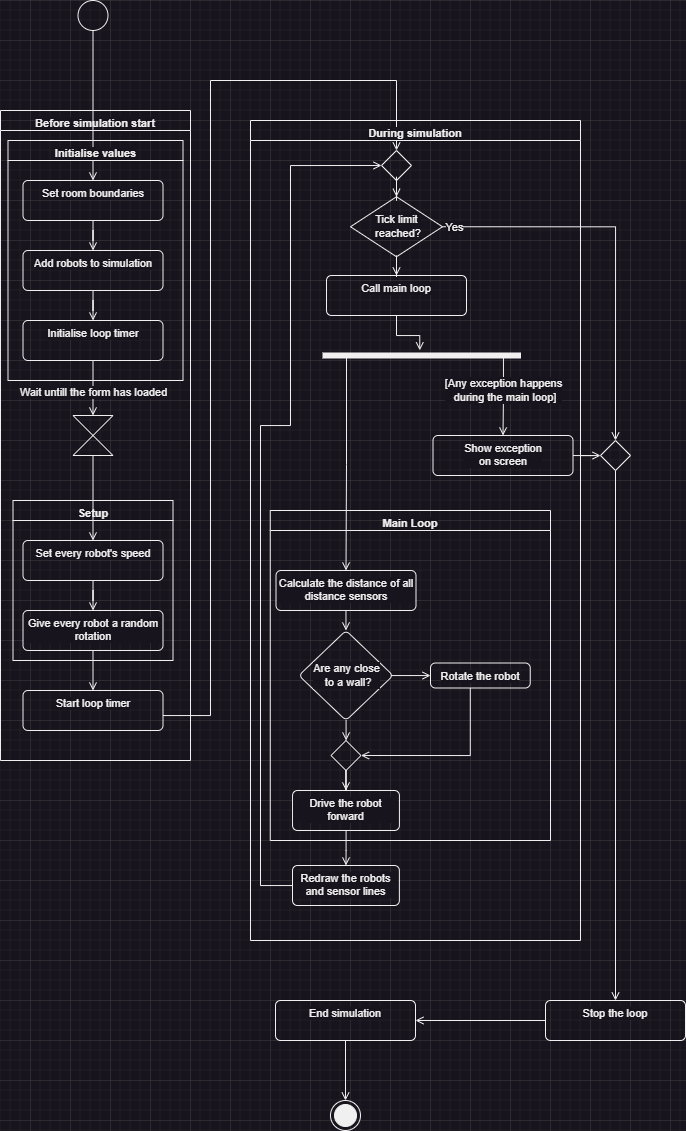

The diagram above was exported from draw.io. Its source (the exported page's mxGraphModel, read from the mxfile embedded in the PNG):
<mxGraphModel dx="3086" dy="1642" grid="1" gridSize="10" guides="1" tooltips="1" connect="1" arrows="1" fold="1" page="0" pageScale="1" pageWidth="827" pageHeight="1169" math="0" shadow="0">
  <root>
    <mxCell id="0" />
    <mxCell id="1" parent="0" />
    <mxCell id="2" value="" style="group" vertex="1" connectable="0" parent="1">
      <mxGeometry x="-1190" y="320" width="685" height="1130" as="geometry" />
    </mxCell>
    <mxCell id="3" value="" style="ellipse;html=1;shape=endState;fillColor=strokeColor;pointerEvents=0;align=center;verticalAlign=top;fontFamily=Helvetica;fontSize=11;fontColor=default;labelBackgroundColor=default;" vertex="1" parent="2">
      <mxGeometry x="330" y="1100" width="30" height="30" as="geometry" />
    </mxCell>
    <mxCell id="4" value="" style="edgeStyle=orthogonalEdgeStyle;shape=connector;rounded=0;orthogonalLoop=1;jettySize=auto;html=1;strokeColor=default;align=center;verticalAlign=middle;fontFamily=Helvetica;fontSize=11;fontColor=default;labelBackgroundColor=default;endArrow=open;endFill=0;" edge="1" parent="2" source="5" target="59">
      <mxGeometry relative="1" as="geometry" />
    </mxCell>
    <mxCell id="5" value="Stop the loop" style="html=1;align=center;verticalAlign=top;rounded=1;absoluteArcSize=1;arcSize=10;dashed=0;whiteSpace=wrap;pointerEvents=0;fontFamily=Helvetica;fontSize=11;fontColor=default;labelBackgroundColor=default;fillColor=none;gradientColor=none;container=0;" vertex="1" parent="2">
      <mxGeometry x="545" y="1000" width="140" height="40" as="geometry" />
    </mxCell>
    <mxCell id="6" style="edgeStyle=orthogonalEdgeStyle;shape=connector;rounded=0;orthogonalLoop=1;jettySize=auto;html=1;strokeColor=default;align=center;verticalAlign=middle;fontFamily=Helvetica;fontSize=11;fontColor=default;labelBackgroundColor=default;endArrow=open;endFill=0;exitX=1;exitY=0.5;exitDx=0;exitDy=0;entryX=0.5;entryY=0;entryDx=0;entryDy=0;" edge="1" parent="2" source="20" target="61">
      <mxGeometry relative="1" as="geometry">
        <Array as="points">
          <mxPoint x="615" y="226" />
        </Array>
      </mxGeometry>
    </mxCell>
    <mxCell id="7" value="&lt;div&gt;Yes&lt;/div&gt;" style="edgeLabel;html=1;align=center;verticalAlign=middle;resizable=0;points=[];pointerEvents=0;fontFamily=Helvetica;fontSize=11;fontColor=default;labelBackgroundColor=default;fillColor=none;gradientColor=none;" vertex="1" connectable="0" parent="6">
      <mxGeometry x="-0.9772" y="1" relative="1" as="geometry">
        <mxPoint x="7" y="1" as="offset" />
      </mxGeometry>
    </mxCell>
    <mxCell id="8" value="Before simulation start" style="swimlane;startSize=20;whiteSpace=wrap;html=1;pointerEvents=0;align=center;verticalAlign=top;fontFamily=Helvetica;fontSize=11;fontColor=default;labelBackgroundColor=default;fillColor=none;gradientColor=none;container=0;" vertex="1" parent="2">
      <mxGeometry y="110" width="190" height="650" as="geometry" />
    </mxCell>
    <mxCell id="9" value="Setup" style="swimlane;startSize=20;whiteSpace=wrap;html=1;pointerEvents=0;align=center;verticalAlign=top;fontFamily=Helvetica;fontSize=11;fontColor=default;labelBackgroundColor=default;fillColor=none;gradientColor=none;container=0;" vertex="1" parent="8">
      <mxGeometry x="12.5" y="390" width="160" height="160" as="geometry" />
    </mxCell>
    <mxCell id="10" value="Set every robot's speed" style="html=1;align=center;verticalAlign=top;rounded=1;absoluteArcSize=1;arcSize=10;dashed=0;whiteSpace=wrap;pointerEvents=0;fontFamily=Helvetica;fontSize=11;fontColor=default;labelBackgroundColor=default;fillColor=none;gradientColor=none;container=0;" vertex="1" parent="9">
      <mxGeometry x="10" y="40" width="140" height="40" as="geometry" />
    </mxCell>
    <mxCell id="11" value="Give every robot a random rotation" style="html=1;align=center;verticalAlign=top;rounded=1;absoluteArcSize=1;arcSize=10;dashed=0;whiteSpace=wrap;pointerEvents=0;fontFamily=Helvetica;fontSize=11;fontColor=default;labelBackgroundColor=default;fillColor=none;gradientColor=none;container=0;" vertex="1" parent="9">
      <mxGeometry x="10" y="110" width="140" height="40" as="geometry" />
    </mxCell>
    <mxCell id="12" value="" style="edgeStyle=orthogonalEdgeStyle;shape=connector;rounded=0;orthogonalLoop=1;jettySize=auto;html=1;strokeColor=default;align=center;verticalAlign=middle;fontFamily=Helvetica;fontSize=11;fontColor=default;labelBackgroundColor=default;endArrow=open;endFill=0;" edge="1" parent="9" source="10" target="11">
      <mxGeometry relative="1" as="geometry" />
    </mxCell>
    <mxCell id="13" value="Start loop timer" style="html=1;align=center;verticalAlign=top;rounded=1;absoluteArcSize=1;arcSize=10;dashed=0;whiteSpace=wrap;pointerEvents=0;fontFamily=Helvetica;fontSize=11;fontColor=default;labelBackgroundColor=default;fillColor=none;gradientColor=none;container=0;" vertex="1" parent="8">
      <mxGeometry x="22.5" y="580" width="140" height="40" as="geometry" />
    </mxCell>
    <mxCell id="14" value="" style="edgeStyle=orthogonalEdgeStyle;shape=connector;rounded=0;orthogonalLoop=1;jettySize=auto;html=1;strokeColor=default;align=center;verticalAlign=middle;fontFamily=Helvetica;fontSize=11;fontColor=default;labelBackgroundColor=default;endArrow=open;endFill=0;" edge="1" parent="8" source="11" target="13">
      <mxGeometry relative="1" as="geometry" />
    </mxCell>
    <mxCell id="15" style="edgeStyle=orthogonalEdgeStyle;shape=connector;rounded=0;orthogonalLoop=1;jettySize=auto;html=1;strokeColor=default;align=center;verticalAlign=middle;fontFamily=Helvetica;fontSize=11;fontColor=default;labelBackgroundColor=default;endArrow=open;endFill=0;" edge="1" parent="2" source="17" target="54">
      <mxGeometry relative="1" as="geometry" />
    </mxCell>
    <mxCell id="16" value="" style="edgeStyle=orthogonalEdgeStyle;shape=connector;rounded=0;orthogonalLoop=1;jettySize=auto;html=1;strokeColor=default;align=center;verticalAlign=middle;fontFamily=Helvetica;fontSize=11;fontColor=default;labelBackgroundColor=default;endArrow=open;endFill=0;entryX=0.5;entryY=0;entryDx=0;entryDy=0;" edge="1" parent="2" source="13" target="47">
      <mxGeometry relative="1" as="geometry">
        <mxPoint x="340" y="150" as="targetPoint" />
        <Array as="points">
          <mxPoint x="210" y="715" />
          <mxPoint x="210" y="80" />
          <mxPoint x="396" y="80" />
          <mxPoint x="396" y="150" />
        </Array>
      </mxGeometry>
    </mxCell>
    <mxCell id="17" value="" style="ellipse;pointerEvents=0;align=center;verticalAlign=top;fontFamily=Helvetica;fontSize=11;fontColor=default;labelBackgroundColor=default;fillColor=none;gradientColor=none;container=0;" vertex="1" parent="2">
      <mxGeometry x="77.5" width="30" height="30" as="geometry" />
    </mxCell>
    <mxCell id="18" value="During simulation" style="swimlane;startSize=20;whiteSpace=wrap;html=1;pointerEvents=0;align=center;verticalAlign=top;fontFamily=Helvetica;fontSize=11;fontColor=default;labelBackgroundColor=default;fillColor=none;gradientColor=none;container=0;glass=0;" vertex="1" parent="2">
      <mxGeometry x="250" y="120" width="330" height="820" as="geometry" />
    </mxCell>
    <mxCell id="19" value="" style="group" vertex="1" connectable="0" parent="18">
      <mxGeometry x="100" y="76.25" width="92" height="60" as="geometry" />
    </mxCell>
    <mxCell id="20" value="&#10;Has the tick&#10; reached its limit?" style="rhombus;pointerEvents=0;align=center;verticalAlign=top;fontFamily=Helvetica;fontSize=11;fontColor=none;labelBackgroundColor=default;fillColor=none;gradientColor=none;whiteSpace=wrap;shadow=0;noLabel=1;" vertex="1" parent="19">
      <mxGeometry width="92" height="60" as="geometry" />
    </mxCell>
    <mxCell id="21" value="Tick limit&lt;div&gt;&amp;nbsp;reached?&lt;/div&gt;" style="text;html=1;align=center;verticalAlign=middle;resizable=0;points=[];autosize=1;strokeColor=none;fillColor=none;fontFamily=Helvetica;fontSize=11;fontColor=default;labelBackgroundColor=default;" vertex="1" parent="19">
      <mxGeometry x="11" y="10" width="70" height="40" as="geometry" />
    </mxCell>
    <mxCell id="22" value="Call main loop" style="html=1;align=center;verticalAlign=top;rounded=1;absoluteArcSize=1;arcSize=10;dashed=0;whiteSpace=wrap;pointerEvents=0;fontFamily=Helvetica;fontSize=11;fontColor=default;labelBackgroundColor=default;fillColor=none;gradientColor=none;container=0;" vertex="1" parent="18">
      <mxGeometry x="76" y="155" width="140" height="40" as="geometry" />
    </mxCell>
    <mxCell id="23" value="" style="edgeStyle=orthogonalEdgeStyle;shape=connector;rounded=0;orthogonalLoop=1;jettySize=auto;html=1;strokeColor=default;align=center;verticalAlign=middle;fontFamily=Helvetica;fontSize=11;fontColor=default;labelBackgroundColor=default;endArrow=open;endFill=0;" edge="1" parent="18" source="20" target="22">
      <mxGeometry relative="1" as="geometry" />
    </mxCell>
    <mxCell id="24" value="Main Loop" style="swimlane;startSize=20;whiteSpace=wrap;html=1;pointerEvents=0;align=center;verticalAlign=top;fontFamily=Helvetica;fontSize=11;fontColor=default;labelBackgroundColor=default;fillColor=none;gradientColor=none;" vertex="1" parent="18">
      <mxGeometry x="19.75" y="390" width="280.25" height="330" as="geometry">
        <mxRectangle x="19.75" y="390" width="60" height="30" as="alternateBounds" />
      </mxGeometry>
    </mxCell>
    <mxCell id="25" value="" style="edgeStyle=orthogonalEdgeStyle;shape=connector;rounded=0;orthogonalLoop=1;jettySize=auto;html=1;strokeColor=default;align=center;verticalAlign=middle;fontFamily=Helvetica;fontSize=11;fontColor=default;labelBackgroundColor=default;endArrow=open;endFill=0;" edge="1" parent="24" source="26" target="28">
      <mxGeometry relative="1" as="geometry" />
    </mxCell>
    <mxCell id="26" value="Calculate the distance of all distance sensors" style="html=1;align=center;verticalAlign=top;rounded=1;absoluteArcSize=1;arcSize=10;dashed=0;whiteSpace=wrap;pointerEvents=0;fontFamily=Helvetica;fontSize=11;fontColor=default;labelBackgroundColor=default;fillColor=none;gradientColor=none;container=0;" vertex="1" parent="24">
      <mxGeometry x="5.75" y="60" width="140" height="40" as="geometry" />
    </mxCell>
    <mxCell id="27" value="" style="group" vertex="1" connectable="0" parent="24">
      <mxGeometry x="28.62" y="120" width="94.25" height="90" as="geometry" />
    </mxCell>
    <mxCell id="28" value="" style="rhombus;whiteSpace=wrap;html=1;fontSize=11;verticalAlign=top;fillColor=none;rounded=1;arcSize=10;dashed=0;pointerEvents=0;labelBackgroundColor=default;gradientColor=none;" vertex="1" parent="27">
      <mxGeometry width="94.25" height="90" as="geometry" />
    </mxCell>
    <mxCell id="29" value="Are any close&lt;div&gt;&amp;nbsp;to a wall?&lt;/div&gt;" style="text;html=1;align=center;verticalAlign=middle;resizable=0;points=[];autosize=1;strokeColor=none;fillColor=none;fontFamily=Helvetica;fontSize=11;fontColor=default;labelBackgroundColor=default;" vertex="1" parent="27">
      <mxGeometry x="2.1300000000000026" y="25" width="90" height="40" as="geometry" />
    </mxCell>
    <mxCell id="30" style="edgeStyle=orthogonalEdgeStyle;shape=connector;rounded=0;orthogonalLoop=1;jettySize=auto;html=1;entryX=1;entryY=0.5;entryDx=0;entryDy=0;strokeColor=default;align=center;verticalAlign=middle;fontFamily=Helvetica;fontSize=11;fontColor=default;labelBackgroundColor=default;endArrow=open;endFill=0;" edge="1" parent="24" source="31" target="34">
      <mxGeometry relative="1" as="geometry">
        <Array as="points">
          <mxPoint x="200" y="245" />
        </Array>
      </mxGeometry>
    </mxCell>
    <mxCell id="31" value="Rotate the robot" style="html=1;align=center;verticalAlign=top;rounded=1;absoluteArcSize=1;arcSize=10;dashed=0;whiteSpace=wrap;pointerEvents=0;fontFamily=Helvetica;fontSize=11;fontColor=default;labelBackgroundColor=default;fillColor=none;gradientColor=none;container=0;" vertex="1" parent="24">
      <mxGeometry x="160.25" y="152.5" width="99.75" height="25" as="geometry" />
    </mxCell>
    <mxCell id="32" style="edgeStyle=orthogonalEdgeStyle;shape=connector;rounded=0;orthogonalLoop=1;jettySize=auto;html=1;strokeColor=default;align=center;verticalAlign=middle;fontFamily=Helvetica;fontSize=11;fontColor=default;labelBackgroundColor=default;endArrow=open;endFill=0;" edge="1" parent="24" source="29" target="31">
      <mxGeometry relative="1" as="geometry" />
    </mxCell>
    <mxCell id="33" style="edgeStyle=orthogonalEdgeStyle;shape=connector;rounded=0;orthogonalLoop=1;jettySize=auto;html=1;entryX=0.5;entryY=0;entryDx=0;entryDy=0;strokeColor=default;align=center;verticalAlign=middle;fontFamily=Helvetica;fontSize=11;fontColor=default;labelBackgroundColor=default;endArrow=open;endFill=0;" edge="1" parent="24" source="34" target="36">
      <mxGeometry relative="1" as="geometry" />
    </mxCell>
    <mxCell id="34" value="" style="rhombus;pointerEvents=0;align=center;verticalAlign=top;fontFamily=Helvetica;fontSize=11;fontColor=default;labelBackgroundColor=default;fillColor=none;gradientColor=none;" vertex="1" parent="24">
      <mxGeometry x="60.739999999999995" y="230" width="30" height="30" as="geometry" />
    </mxCell>
    <mxCell id="35" style="edgeStyle=orthogonalEdgeStyle;shape=connector;rounded=0;orthogonalLoop=1;jettySize=auto;html=1;entryX=0.5;entryY=0;entryDx=0;entryDy=0;strokeColor=default;align=center;verticalAlign=middle;fontFamily=Helvetica;fontSize=11;fontColor=default;labelBackgroundColor=default;endArrow=open;endFill=0;" edge="1" parent="24" source="28" target="34">
      <mxGeometry relative="1" as="geometry" />
    </mxCell>
    <mxCell id="36" value="Drive the robot forward" style="html=1;align=center;verticalAlign=top;rounded=1;absoluteArcSize=1;arcSize=10;dashed=0;whiteSpace=wrap;pointerEvents=0;fontFamily=Helvetica;fontSize=11;fontColor=default;labelBackgroundColor=default;fillColor=none;gradientColor=none;container=0;" vertex="1" parent="24">
      <mxGeometry x="22.3" y="280" width="106.88" height="40" as="geometry" />
    </mxCell>
    <mxCell id="37" style="edgeStyle=orthogonalEdgeStyle;shape=connector;rounded=0;orthogonalLoop=1;jettySize=auto;html=1;entryX=0.5;entryY=0;entryDx=0;entryDy=0;strokeColor=default;align=center;verticalAlign=middle;fontFamily=Helvetica;fontSize=11;fontColor=default;labelBackgroundColor=default;endArrow=open;endFill=0;" edge="1" parent="18" source="40" target="42">
      <mxGeometry relative="1" as="geometry">
        <Array as="points">
          <mxPoint x="253" y="276" />
          <mxPoint x="253" y="276" />
        </Array>
      </mxGeometry>
    </mxCell>
    <mxCell id="38" value="[Any exception happens&lt;div&gt;&amp;nbsp;during the main loop]&lt;/div&gt;" style="edgeLabel;html=1;align=center;verticalAlign=middle;resizable=0;points=[];pointerEvents=0;fontFamily=Helvetica;fontSize=11;fontColor=default;labelBackgroundColor=default;fillColor=none;gradientColor=none;" vertex="1" connectable="0" parent="37">
      <mxGeometry x="-0.1979" relative="1" as="geometry">
        <mxPoint as="offset" />
      </mxGeometry>
    </mxCell>
    <mxCell id="39" style="edgeStyle=orthogonalEdgeStyle;shape=connector;rounded=0;orthogonalLoop=1;jettySize=auto;html=1;entryX=0.5;entryY=0;entryDx=0;entryDy=0;strokeColor=default;align=center;verticalAlign=middle;fontFamily=Helvetica;fontSize=11;fontColor=default;labelBackgroundColor=default;endArrow=open;endFill=0;" edge="1" parent="18" source="40" target="26">
      <mxGeometry relative="1" as="geometry">
        <Array as="points">
          <mxPoint x="96" y="235" />
          <mxPoint x="96" y="344" />
          <mxPoint x="96" y="344" />
        </Array>
      </mxGeometry>
    </mxCell>
    <mxCell id="40" value="" style="html=1;points=[];perimeter=orthogonalPerimeter;fillColor=strokeColor;pointerEvents=0;align=center;verticalAlign=top;fontFamily=Helvetica;fontSize=11;fontColor=default;labelBackgroundColor=default;rotation=90;" vertex="1" parent="18">
      <mxGeometry x="168.75" y="136.25" width="5" height="197.5" as="geometry" />
    </mxCell>
    <mxCell id="41" style="edgeStyle=orthogonalEdgeStyle;shape=connector;rounded=0;orthogonalLoop=1;jettySize=auto;html=1;entryX=-0.538;entryY=0.51;entryDx=0;entryDy=0;entryPerimeter=0;strokeColor=default;align=center;verticalAlign=middle;fontFamily=Helvetica;fontSize=11;fontColor=default;labelBackgroundColor=default;endArrow=open;endFill=0;" edge="1" parent="18" source="22" target="40">
      <mxGeometry relative="1" as="geometry" />
    </mxCell>
    <mxCell id="42" value="Show exception&lt;div&gt;on screen&lt;/div&gt;" style="html=1;align=center;verticalAlign=top;rounded=1;absoluteArcSize=1;arcSize=10;dashed=0;whiteSpace=wrap;pointerEvents=0;fontFamily=Helvetica;fontSize=11;fontColor=default;labelBackgroundColor=default;fillColor=none;gradientColor=none;container=0;" vertex="1" parent="18">
      <mxGeometry x="182.5" y="315" width="140" height="40" as="geometry" />
    </mxCell>
    <mxCell id="43" style="edgeStyle=orthogonalEdgeStyle;shape=connector;rounded=0;orthogonalLoop=1;jettySize=auto;html=1;strokeColor=default;align=center;verticalAlign=middle;fontFamily=Helvetica;fontSize=11;fontColor=default;labelBackgroundColor=default;endArrow=open;endFill=0;entryX=0;entryY=0.5;entryDx=0;entryDy=0;" edge="1" parent="18" source="44" target="47">
      <mxGeometry relative="1" as="geometry">
        <mxPoint x="60" y="90" as="targetPoint" />
        <Array as="points">
          <mxPoint x="10" y="765" />
          <mxPoint x="10" y="305" />
          <mxPoint x="40" y="305" />
          <mxPoint x="40" y="45" />
        </Array>
      </mxGeometry>
    </mxCell>
    <mxCell id="44" value="Redraw the robots and sensor lines" style="html=1;align=center;verticalAlign=top;rounded=1;absoluteArcSize=1;arcSize=10;dashed=0;whiteSpace=wrap;pointerEvents=0;fontFamily=Helvetica;fontSize=11;fontColor=default;labelBackgroundColor=default;fillColor=none;gradientColor=none;container=0;" vertex="1" parent="18">
      <mxGeometry x="42" y="745" width="106.88" height="40" as="geometry" />
    </mxCell>
    <mxCell id="45" value="" style="edgeStyle=orthogonalEdgeStyle;shape=connector;rounded=0;orthogonalLoop=1;jettySize=auto;html=1;strokeColor=default;align=center;verticalAlign=middle;fontFamily=Helvetica;fontSize=11;fontColor=default;labelBackgroundColor=default;endArrow=open;endFill=0;" edge="1" parent="18" source="36" target="44">
      <mxGeometry relative="1" as="geometry" />
    </mxCell>
    <mxCell id="46" style="edgeStyle=orthogonalEdgeStyle;shape=connector;rounded=0;orthogonalLoop=1;jettySize=auto;html=1;entryX=0.5;entryY=0;entryDx=0;entryDy=0;strokeColor=default;align=center;verticalAlign=middle;fontFamily=Helvetica;fontSize=11;fontColor=default;labelBackgroundColor=default;endArrow=open;endFill=0;" edge="1" parent="18" source="47" target="20">
      <mxGeometry relative="1" as="geometry" />
    </mxCell>
    <mxCell id="47" value="" style="rhombus;pointerEvents=0;align=center;verticalAlign=top;fontFamily=Helvetica;fontSize=11;fontColor=default;labelBackgroundColor=default;fillColor=none;gradientColor=none;" vertex="1" parent="18">
      <mxGeometry x="131" y="30" width="30" height="30" as="geometry" />
    </mxCell>
    <mxCell id="48" value="" style="edgeStyle=orthogonalEdgeStyle;shape=connector;rounded=0;orthogonalLoop=1;jettySize=auto;html=1;strokeColor=default;align=center;verticalAlign=middle;fontFamily=Helvetica;fontSize=11;fontColor=default;labelBackgroundColor=default;endArrow=open;endFill=0;" edge="1" parent="2" source="57" target="51">
      <mxGeometry relative="1" as="geometry">
        <mxPoint x="29.999999999999773" y="420" as="targetPoint" />
      </mxGeometry>
    </mxCell>
    <mxCell id="49" value="Wait untill the form has loaded" style="edgeLabel;html=1;align=center;verticalAlign=middle;resizable=0;points=[];pointerEvents=0;fontFamily=Helvetica;fontSize=11;fontColor=default;labelBackgroundColor=default;fillColor=none;gradientColor=none;container=0;" vertex="1" connectable="0" parent="48">
      <mxGeometry x="0.1612" relative="1" as="geometry">
        <mxPoint as="offset" />
      </mxGeometry>
    </mxCell>
    <mxCell id="50" value="" style="edgeStyle=orthogonalEdgeStyle;shape=connector;rounded=0;orthogonalLoop=1;jettySize=auto;html=1;strokeColor=default;align=center;verticalAlign=middle;fontFamily=Helvetica;fontSize=11;fontColor=default;labelBackgroundColor=default;endArrow=open;endFill=0;" edge="1" parent="2" source="51" target="10">
      <mxGeometry relative="1" as="geometry" />
    </mxCell>
    <mxCell id="51" value="" style="shape=collate;html=1;pointerEvents=0;align=center;verticalAlign=top;fontFamily=Helvetica;fontSize=11;fontColor=default;labelBackgroundColor=default;fillColor=none;gradientColor=none;container=0;" vertex="1" parent="2">
      <mxGeometry x="72.5" y="415" width="40" height="40" as="geometry" />
    </mxCell>
    <mxCell id="52" value="Initialise values" style="swimlane;startSize=20;whiteSpace=wrap;html=1;pointerEvents=0;align=center;verticalAlign=top;fontFamily=Helvetica;fontSize=11;fontColor=default;labelBackgroundColor=default;fillColor=none;gradientColor=none;container=0;" vertex="1" parent="2">
      <mxGeometry x="7.5" y="140" width="175" height="240" as="geometry" />
    </mxCell>
    <mxCell id="53" value="" style="edgeStyle=orthogonalEdgeStyle;shape=connector;rounded=0;orthogonalLoop=1;jettySize=auto;html=1;strokeColor=default;align=center;verticalAlign=middle;fontFamily=Helvetica;fontSize=11;fontColor=default;labelBackgroundColor=default;endArrow=open;endFill=0;" edge="1" parent="2" source="54" target="56">
      <mxGeometry relative="1" as="geometry" />
    </mxCell>
    <mxCell id="54" value="Set room boundaries" style="html=1;align=center;verticalAlign=top;rounded=1;absoluteArcSize=1;arcSize=10;dashed=0;whiteSpace=wrap;pointerEvents=0;fontFamily=Helvetica;fontSize=11;fontColor=default;labelBackgroundColor=default;fillColor=none;gradientColor=none;container=0;" vertex="1" parent="2">
      <mxGeometry x="22.5" y="180" width="140" height="40" as="geometry" />
    </mxCell>
    <mxCell id="55" value="" style="edgeStyle=orthogonalEdgeStyle;shape=connector;rounded=0;orthogonalLoop=1;jettySize=auto;html=1;strokeColor=default;align=center;verticalAlign=middle;fontFamily=Helvetica;fontSize=11;fontColor=default;labelBackgroundColor=default;endArrow=open;endFill=0;" edge="1" parent="2" source="56" target="57">
      <mxGeometry relative="1" as="geometry" />
    </mxCell>
    <mxCell id="56" value="Add robots to simulation" style="html=1;align=center;verticalAlign=top;rounded=1;absoluteArcSize=1;arcSize=10;dashed=0;whiteSpace=wrap;pointerEvents=0;fontFamily=Helvetica;fontSize=11;fontColor=default;labelBackgroundColor=default;fillColor=none;gradientColor=none;container=0;" vertex="1" parent="2">
      <mxGeometry x="22.5" y="250" width="140" height="40" as="geometry" />
    </mxCell>
    <mxCell id="57" value="Initialise loop timer" style="html=1;align=center;verticalAlign=top;rounded=1;absoluteArcSize=1;arcSize=10;dashed=0;whiteSpace=wrap;pointerEvents=0;fontFamily=Helvetica;fontSize=11;fontColor=default;labelBackgroundColor=default;fillColor=none;gradientColor=none;container=0;" vertex="1" parent="2">
      <mxGeometry x="22.5" y="320" width="140" height="40" as="geometry" />
    </mxCell>
    <mxCell id="58" value="" style="edgeStyle=orthogonalEdgeStyle;shape=connector;rounded=0;orthogonalLoop=1;jettySize=auto;html=1;strokeColor=default;align=center;verticalAlign=middle;fontFamily=Helvetica;fontSize=11;fontColor=default;labelBackgroundColor=default;endArrow=open;endFill=0;" edge="1" parent="2" source="59" target="3">
      <mxGeometry relative="1" as="geometry" />
    </mxCell>
    <mxCell id="59" value="End simulation" style="html=1;align=center;verticalAlign=top;rounded=1;absoluteArcSize=1;arcSize=10;dashed=0;whiteSpace=wrap;pointerEvents=0;fontFamily=Helvetica;fontSize=11;fontColor=default;labelBackgroundColor=default;fillColor=none;gradientColor=none;container=0;" vertex="1" parent="2">
      <mxGeometry x="275" y="1000" width="140" height="40" as="geometry" />
    </mxCell>
    <mxCell id="60" style="edgeStyle=orthogonalEdgeStyle;shape=connector;rounded=0;orthogonalLoop=1;jettySize=auto;html=1;entryX=0.5;entryY=0;entryDx=0;entryDy=0;strokeColor=default;align=center;verticalAlign=middle;fontFamily=Helvetica;fontSize=11;fontColor=default;labelBackgroundColor=default;endArrow=open;endFill=0;" edge="1" parent="2" source="61" target="5">
      <mxGeometry relative="1" as="geometry" />
    </mxCell>
    <mxCell id="61" value="" style="rhombus;pointerEvents=0;align=center;verticalAlign=top;fontFamily=Helvetica;fontSize=11;fontColor=default;labelBackgroundColor=default;fillColor=none;gradientColor=none;" vertex="1" parent="2">
      <mxGeometry x="600" y="440" width="30" height="30" as="geometry" />
    </mxCell>
    <mxCell id="62" value="" style="edgeStyle=orthogonalEdgeStyle;shape=connector;rounded=0;orthogonalLoop=1;jettySize=auto;html=1;strokeColor=default;align=center;verticalAlign=middle;fontFamily=Helvetica;fontSize=11;fontColor=default;labelBackgroundColor=default;endArrow=open;endFill=0;" edge="1" parent="2" source="42" target="61">
      <mxGeometry relative="1" as="geometry" />
    </mxCell>
  </root>
</mxGraphModel>